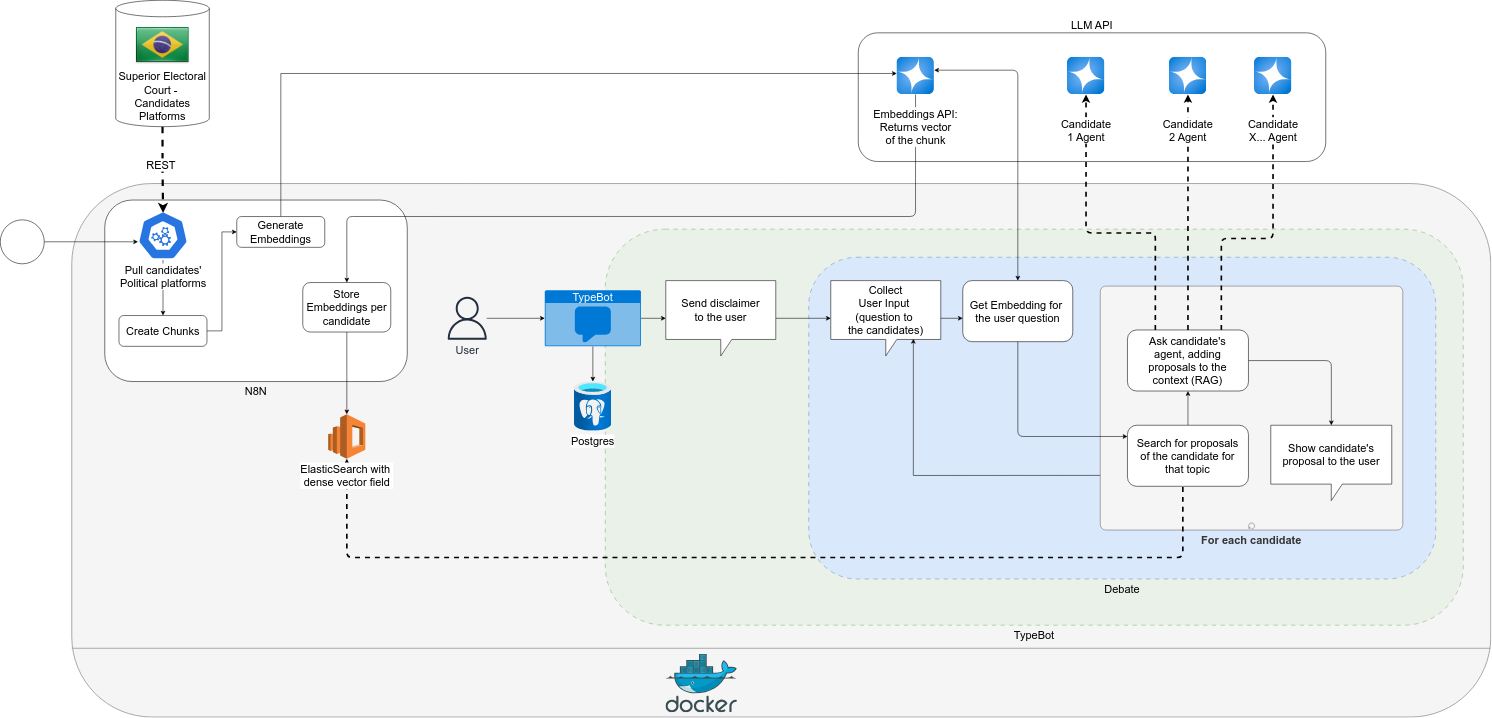

The diagram above was exported from draw.io. Its source (the exported page's mxGraphModel, read from the mxfile embedded in the PNG):
<mxGraphModel dx="3169" dy="2269.2" grid="1" gridSize="10" guides="1" tooltips="1" connect="1" arrows="1" fold="1" page="1" pageScale="0.6" pageWidth="1169" pageHeight="827" background="#ffffff" math="0" shadow="0">
  <root>
    <mxCell id="0" />
    <mxCell id="1" parent="0" />
    <mxCell id="3OoC4Yvyu-_LtZYG2KJ--69" value="&lt;font&gt;LLM API&lt;/font&gt;" style="rounded=1;whiteSpace=wrap;html=1;labelPosition=center;verticalLabelPosition=top;align=center;verticalAlign=bottom;labelBackgroundColor=default;fontSize=20;" parent="1" vertex="1">
      <mxGeometry x="1630" y="-164" width="850" height="234" as="geometry" />
    </mxCell>
    <mxCell id="HaUrEQ2utQ4LEL1SwMXn-12" value="" style="rounded=1;whiteSpace=wrap;html=1;fontSize=20;fillColor=#f5f5f5;strokeColor=#666666;fontColor=#333333;" parent="1" vertex="1">
      <mxGeometry x="200" y="110" width="2580" height="970" as="geometry" />
    </mxCell>
    <mxCell id="1o8P5TyX9yhJCvhlwET8-4" style="edgeStyle=orthogonalEdgeStyle;rounded=0;orthogonalLoop=1;jettySize=auto;html=1;fontSize=20;" edge="1" parent="1" source="HaUrEQ2utQ4LEL1SwMXn-5" target="HaUrEQ2utQ4LEL1SwMXn-17">
      <mxGeometry relative="1" as="geometry" />
    </mxCell>
    <mxCell id="HaUrEQ2utQ4LEL1SwMXn-5" value="User" style="sketch=0;outlineConnect=0;fontColor=#232F3E;gradientColor=none;fillColor=#232F3D;strokeColor=none;dashed=0;verticalLabelPosition=bottom;verticalAlign=top;align=center;html=1;fontSize=20;fontStyle=0;aspect=fixed;pointerEvents=1;shape=mxgraph.aws4.user;" parent="1" vertex="1">
      <mxGeometry x="880" y="316" width="78" height="78" as="geometry" />
    </mxCell>
    <mxCell id="HaUrEQ2utQ4LEL1SwMXn-13" value="" style="image;sketch=0;aspect=fixed;html=1;points=[];align=center;fontSize=20;image=img/lib/mscae/Docker.svg;" parent="1" vertex="1">
      <mxGeometry x="1280" y="965.5" width="129.88" height="106.5" as="geometry" />
    </mxCell>
    <mxCell id="HaUrEQ2utQ4LEL1SwMXn-15" value="" style="line;strokeWidth=2;html=1;strokeColor=#A8A8A8;fontSize=20;" parent="1" vertex="1">
      <mxGeometry x="200" y="950" width="2580" height="10" as="geometry" />
    </mxCell>
    <mxCell id="HaUrEQ2utQ4LEL1SwMXn-21" value="&lt;font&gt;TypeBot&lt;/font&gt;" style="rounded=1;whiteSpace=wrap;html=1;dashed=1;dashPattern=8 8;labelPosition=center;verticalLabelPosition=bottom;align=center;verticalAlign=top;fillColor=light-dark(#eaf1e9, #1f2f1e);fontSize=20;strokeColor=#82b366;" parent="1" vertex="1">
      <mxGeometry x="1170" y="193" width="1560" height="720" as="geometry" />
    </mxCell>
    <mxCell id="1o8P5TyX9yhJCvhlwET8-3" style="edgeStyle=orthogonalEdgeStyle;rounded=0;orthogonalLoop=1;jettySize=auto;html=1;fontSize=20;" edge="1" parent="1" source="HaUrEQ2utQ4LEL1SwMXn-17" target="3OoC4Yvyu-_LtZYG2KJ--83">
      <mxGeometry relative="1" as="geometry" />
    </mxCell>
    <mxCell id="1o8P5TyX9yhJCvhlwET8-39" style="edgeStyle=orthogonalEdgeStyle;rounded=0;orthogonalLoop=1;jettySize=auto;html=1;exitX=1;exitY=0.5;exitDx=0;exitDy=0;exitPerimeter=0;fontSize=20;" edge="1" parent="1" source="HaUrEQ2utQ4LEL1SwMXn-17" target="1o8P5TyX9yhJCvhlwET8-38">
      <mxGeometry relative="1" as="geometry" />
    </mxCell>
    <mxCell id="HaUrEQ2utQ4LEL1SwMXn-17" value="TypeBot" style="html=1;whiteSpace=wrap;strokeColor=none;fillColor=#0079D6;labelPosition=center;verticalLabelPosition=middle;verticalAlign=top;align=center;fontSize=20;outlineConnect=0;spacingTop=-6;fontColor=#FFFFFF;sketch=0;shape=mxgraph.sitemap.chat;" parent="1" vertex="1">
      <mxGeometry x="1060" y="304" width="174.86" height="102" as="geometry" />
    </mxCell>
    <mxCell id="3OoC4Yvyu-_LtZYG2KJ--4" value="Debate" style="rounded=1;whiteSpace=wrap;html=1;labelPosition=center;verticalLabelPosition=bottom;align=center;verticalAlign=top;dashed=1;dashPattern=8 8;fillColor=#dae8fc;strokeColor=#6c8ebf;fontSize=20;" parent="1" vertex="1">
      <mxGeometry x="1540" y="244" width="1140" height="585" as="geometry" />
    </mxCell>
    <mxCell id="1o8P5TyX9yhJCvhlwET8-43" style="edgeStyle=orthogonalEdgeStyle;rounded=0;orthogonalLoop=1;jettySize=auto;html=1;fontSize=20;" edge="1" parent="1" source="3OoC4Yvyu-_LtZYG2KJ--47" target="1o8P5TyX9yhJCvhlwET8-42">
      <mxGeometry relative="1" as="geometry">
        <Array as="points">
          <mxPoint x="1790" y="355" />
          <mxPoint x="1790" y="355" />
        </Array>
      </mxGeometry>
    </mxCell>
    <mxCell id="3OoC4Yvyu-_LtZYG2KJ--47" value="&lt;span style=&quot;text-wrap-mode: nowrap; background-color: rgb(255, 255, 255);&quot;&gt;Collect&lt;br&gt;User Input&amp;nbsp;&lt;/span&gt;&lt;div&gt;&lt;span style=&quot;text-wrap-mode: nowrap; background-color: rgb(255, 255, 255);&quot;&gt;(question to&amp;nbsp;&lt;/span&gt;&lt;/div&gt;&lt;div&gt;&lt;span style=&quot;text-wrap-mode: nowrap; background-color: rgb(255, 255, 255);&quot;&gt;the candidates)&lt;/span&gt;&lt;/div&gt;" style="shape=callout;whiteSpace=wrap;html=1;perimeter=calloutPerimeter;fontSize=20;" parent="1" vertex="1">
      <mxGeometry x="1580" y="286.5" width="200" height="137" as="geometry" />
    </mxCell>
    <mxCell id="3OoC4Yvyu-_LtZYG2KJ--83" value="&lt;font&gt;Postgres&lt;/font&gt;" style="image;aspect=fixed;html=1;points=[];align=center;fontSize=20;image=img/lib/azure2/databases/Azure_Database_PostgreSQL_Server.svg;" parent="1" vertex="1">
      <mxGeometry x="1113.68" y="470" width="67.5" height="90" as="geometry" />
    </mxCell>
    <mxCell id="1o8P5TyX9yhJCvhlwET8-8" value="&lt;font&gt;Superior Electoral Court -&amp;nbsp;&lt;/font&gt;&lt;div&gt;&lt;font&gt;Candidates Platforms&lt;/font&gt;&lt;/div&gt;" style="shape=cylinder3;whiteSpace=wrap;html=1;boundedLbl=1;backgroundOutline=1;size=15;verticalAlign=bottom;fontSize=20;" vertex="1" parent="1">
      <mxGeometry x="280" y="-223.20000000000002" width="170" height="229.8" as="geometry" />
    </mxCell>
    <mxCell id="1o8P5TyX9yhJCvhlwET8-6" value="" style="shape=image;html=1;verticalAlign=top;verticalLabelPosition=bottom;labelBackgroundColor=#ffffff;imageAspect=0;aspect=fixed;image=https://cdn2.iconfinder.com/data/icons/flags_gosquared/64/Brazil.png;fontSize=20;" vertex="1" parent="1">
      <mxGeometry x="314" y="-193.4" width="102" height="102" as="geometry" />
    </mxCell>
    <mxCell id="1o8P5TyX9yhJCvhlwET8-14" value="N8N" style="rounded=1;whiteSpace=wrap;html=1;fontSize=20;verticalAlign=top;labelPosition=center;verticalLabelPosition=bottom;align=center;" vertex="1" parent="1">
      <mxGeometry x="260" y="140" width="550" height="330" as="geometry" />
    </mxCell>
    <mxCell id="1o8P5TyX9yhJCvhlwET8-19" style="edgeStyle=orthogonalEdgeStyle;rounded=0;orthogonalLoop=1;jettySize=auto;html=1;fontSize=20;" edge="1" parent="1" source="1o8P5TyX9yhJCvhlwET8-7" target="1o8P5TyX9yhJCvhlwET8-18">
      <mxGeometry relative="1" as="geometry" />
    </mxCell>
    <mxCell id="1o8P5TyX9yhJCvhlwET8-7" value="Pull candidates'&lt;br&gt;Political platforms" style="aspect=fixed;sketch=0;html=1;dashed=0;whitespace=wrap;verticalLabelPosition=bottom;verticalAlign=top;fillColor=#2875E2;strokeColor=#ffffff;points=[[0.005,0.63,0],[0.1,0.2,0],[0.9,0.2,0],[0.5,0,0],[0.995,0.63,0],[0.72,0.99,0],[0.5,1,0],[0.28,0.99,0]];shape=mxgraph.kubernetes.icon2;prIcon=api;fontSize=20;labelBackgroundColor=default;" vertex="1" parent="1">
      <mxGeometry x="320" y="160.5" width="91.67" height="88" as="geometry" />
    </mxCell>
    <mxCell id="1o8P5TyX9yhJCvhlwET8-9" style="edgeStyle=orthogonalEdgeStyle;rounded=0;orthogonalLoop=1;jettySize=auto;html=1;exitX=0.5;exitY=1;exitDx=0;exitDy=0;fontSize=20;" edge="1" parent="1" source="1o8P5TyX9yhJCvhlwET8-6" target="1o8P5TyX9yhJCvhlwET8-6">
      <mxGeometry relative="1" as="geometry" />
    </mxCell>
    <mxCell id="1o8P5TyX9yhJCvhlwET8-12" style="edgeStyle=orthogonalEdgeStyle;rounded=0;orthogonalLoop=1;jettySize=auto;html=1;entryX=0.502;entryY=0.034;entryDx=0;entryDy=0;entryPerimeter=0;fontSize=20;dashed=1;strokeWidth=4;" edge="1" parent="1" source="1o8P5TyX9yhJCvhlwET8-8" target="1o8P5TyX9yhJCvhlwET8-7">
      <mxGeometry relative="1" as="geometry">
        <mxPoint x="500" y="30.7" as="targetPoint" />
      </mxGeometry>
    </mxCell>
    <mxCell id="1o8P5TyX9yhJCvhlwET8-17" value="REST" style="edgeLabel;html=1;align=center;verticalAlign=middle;resizable=0;points=[];fontSize=20;" vertex="1" connectable="0" parent="1o8P5TyX9yhJCvhlwET8-12">
      <mxGeometry x="-0.0884" y="-5" relative="1" as="geometry">
        <mxPoint x="1" y="-3" as="offset" />
      </mxGeometry>
    </mxCell>
    <mxCell id="1o8P5TyX9yhJCvhlwET8-21" style="edgeStyle=orthogonalEdgeStyle;rounded=0;orthogonalLoop=1;jettySize=auto;html=1;entryX=0;entryY=0.5;entryDx=0;entryDy=0;fontSize=20;" edge="1" parent="1" source="1o8P5TyX9yhJCvhlwET8-18" target="1o8P5TyX9yhJCvhlwET8-20">
      <mxGeometry relative="1" as="geometry" />
    </mxCell>
    <mxCell id="1o8P5TyX9yhJCvhlwET8-18" value="Create Chunks" style="rounded=1;whiteSpace=wrap;html=1;fontSize=20;" vertex="1" parent="1">
      <mxGeometry x="285.83000000000004" y="350" width="160" height="56" as="geometry" />
    </mxCell>
    <mxCell id="1o8P5TyX9yhJCvhlwET8-27" style="edgeStyle=orthogonalEdgeStyle;rounded=0;orthogonalLoop=1;jettySize=auto;html=1;fontSize=20;" edge="1" parent="1" source="1o8P5TyX9yhJCvhlwET8-20" target="1o8P5TyX9yhJCvhlwET8-26">
      <mxGeometry relative="1" as="geometry">
        <Array as="points">
          <mxPoint x="580" y="-90" />
        </Array>
      </mxGeometry>
    </mxCell>
    <mxCell id="1o8P5TyX9yhJCvhlwET8-20" value="Generate Embeddings" style="rounded=1;whiteSpace=wrap;html=1;fontSize=20;" vertex="1" parent="1">
      <mxGeometry x="500.00000000000006" y="170" width="160" height="56" as="geometry" />
    </mxCell>
    <mxCell id="1o8P5TyX9yhJCvhlwET8-29" style="edgeStyle=orthogonalEdgeStyle;rounded=1;orthogonalLoop=1;jettySize=auto;html=1;curved=0;fontSize=20;" edge="1" parent="1" source="1o8P5TyX9yhJCvhlwET8-26" target="1o8P5TyX9yhJCvhlwET8-28">
      <mxGeometry relative="1" as="geometry">
        <Array as="points">
          <mxPoint x="1734" y="170" />
          <mxPoint x="700" y="170" />
        </Array>
      </mxGeometry>
    </mxCell>
    <mxCell id="1o8P5TyX9yhJCvhlwET8-26" value="Embeddings API:&lt;div&gt;Returns vector&lt;/div&gt;&lt;div&gt;of the chunk&lt;/div&gt;" style="image;aspect=fixed;html=1;points=[];align=center;fontSize=20;image=img/lib/azure2/ai_machine_learning/Azure_OpenAI.svg;labelBackgroundColor=default;verticalAlign=bottom;spacingTop=0;spacingLeft=0;spacingBottom=-30;" vertex="1" parent="1">
      <mxGeometry x="1700" y="-120" width="68" height="68" as="geometry" />
    </mxCell>
    <mxCell id="1o8P5TyX9yhJCvhlwET8-28" value="Store Embeddings per candidate" style="rounded=1;whiteSpace=wrap;html=1;fontSize=20;" vertex="1" parent="1">
      <mxGeometry x="620" y="290" width="160" height="90" as="geometry" />
    </mxCell>
    <mxCell id="1o8P5TyX9yhJCvhlwET8-31" style="edgeStyle=orthogonalEdgeStyle;rounded=0;orthogonalLoop=1;jettySize=auto;html=1;fontSize=20;" edge="1" parent="1" source="1o8P5TyX9yhJCvhlwET8-28" target="1o8P5TyX9yhJCvhlwET8-32">
      <mxGeometry relative="1" as="geometry">
        <mxPoint x="783.0057000000002" y="530.4508999999996" as="targetPoint" />
      </mxGeometry>
    </mxCell>
    <mxCell id="1o8P5TyX9yhJCvhlwET8-34" value="" style="ellipse;whiteSpace=wrap;html=1;aspect=fixed;fontSize=20;" vertex="1" parent="1">
      <mxGeometry x="70" y="176" width="80" height="80" as="geometry" />
    </mxCell>
    <mxCell id="1o8P5TyX9yhJCvhlwET8-35" style="edgeStyle=orthogonalEdgeStyle;rounded=0;orthogonalLoop=1;jettySize=auto;html=1;entryX=0.005;entryY=0.63;entryDx=0;entryDy=0;entryPerimeter=0;fontSize=20;" edge="1" parent="1" source="1o8P5TyX9yhJCvhlwET8-34" target="1o8P5TyX9yhJCvhlwET8-7">
      <mxGeometry relative="1" as="geometry" />
    </mxCell>
    <mxCell id="1o8P5TyX9yhJCvhlwET8-40" style="edgeStyle=orthogonalEdgeStyle;rounded=0;orthogonalLoop=1;jettySize=auto;html=1;fontSize=20;" edge="1" parent="1" source="1o8P5TyX9yhJCvhlwET8-38" target="3OoC4Yvyu-_LtZYG2KJ--47">
      <mxGeometry relative="1" as="geometry" />
    </mxCell>
    <mxCell id="1o8P5TyX9yhJCvhlwET8-38" value="&lt;span style=&quot;text-wrap-mode: nowrap; background-color: rgb(255, 255, 255);&quot;&gt;Send disclaimer&lt;br&gt;to the user&lt;/span&gt;" style="shape=callout;whiteSpace=wrap;html=1;perimeter=calloutPerimeter;fontSize=20;" vertex="1" parent="1">
      <mxGeometry x="1280" y="286.5" width="200" height="137" as="geometry" />
    </mxCell>
    <mxCell id="1o8P5TyX9yhJCvhlwET8-44" style="edgeStyle=orthogonalEdgeStyle;rounded=1;orthogonalLoop=1;jettySize=auto;html=1;curved=0;startArrow=classic;startFill=1;fontSize=20;" edge="1" parent="1" source="1o8P5TyX9yhJCvhlwET8-42" target="1o8P5TyX9yhJCvhlwET8-26">
      <mxGeometry relative="1" as="geometry">
        <Array as="points">
          <mxPoint x="1920" y="-96" />
        </Array>
      </mxGeometry>
    </mxCell>
    <mxCell id="1o8P5TyX9yhJCvhlwET8-42" value="&lt;span style=&quot;text-wrap-mode: nowrap; background-color: rgb(255, 255, 255);&quot;&gt;Get Embedding for&amp;nbsp;&lt;/span&gt;&lt;div&gt;&lt;span style=&quot;text-wrap-mode: nowrap; background-color: rgb(255, 255, 255);&quot;&gt;the user question&lt;/span&gt;&lt;/div&gt;" style="rounded=1;whiteSpace=wrap;html=1;fontSize=20;" vertex="1" parent="1">
      <mxGeometry x="1820" y="286.5" width="200" height="111" as="geometry" />
    </mxCell>
    <mxCell id="1o8P5TyX9yhJCvhlwET8-59" style="edgeStyle=orthogonalEdgeStyle;rounded=0;orthogonalLoop=1;jettySize=auto;html=1;exitX=0.008;exitY=0.776;exitDx=0;exitDy=0;exitPerimeter=0;fontSize=20;" edge="1" parent="1" source="1o8P5TyX9yhJCvhlwET8-46" target="3OoC4Yvyu-_LtZYG2KJ--47">
      <mxGeometry relative="1" as="geometry">
        <Array as="points">
          <mxPoint x="1730" y="641" />
        </Array>
      </mxGeometry>
    </mxCell>
    <mxCell id="1o8P5TyX9yhJCvhlwET8-46" value="For each candidate" style="points=[[0.25,0,0],[0.5,0,0],[0.75,0,0],[1,0.25,0],[1,0.5,0],[1,0.75,0],[0.75,1,0],[0.5,1,0],[0.25,1,0],[0,0.75,0],[0,0.5,0],[0,0.25,0]];shape=mxgraph.bpmn.task2;whiteSpace=wrap;rectStyle=rounded;size=10;html=1;container=1;expand=0;collapsible=0;taskMarker=abstract;isLoopStandard=1;fontSize=20;labelPosition=center;verticalLabelPosition=bottom;align=center;verticalAlign=top;fillColor=#f5f5f5;strokeColor=#666666;fontColor=#333333;fontStyle=1" vertex="1" parent="1">
      <mxGeometry x="2070" y="296.5" width="550" height="443.5" as="geometry" />
    </mxCell>
    <mxCell id="1o8P5TyX9yhJCvhlwET8-52" style="edgeStyle=orthogonalEdgeStyle;rounded=0;orthogonalLoop=1;jettySize=auto;html=1;fontSize=20;" edge="1" parent="1o8P5TyX9yhJCvhlwET8-46" source="3OoC4Yvyu-_LtZYG2KJ--10" target="1o8P5TyX9yhJCvhlwET8-51">
      <mxGeometry relative="1" as="geometry" />
    </mxCell>
    <mxCell id="3OoC4Yvyu-_LtZYG2KJ--10" value="&lt;span style=&quot;text-wrap-mode: nowrap; background-color: rgb(255, 255, 255);&quot;&gt;Search for proposals&lt;/span&gt;&lt;div&gt;&lt;span style=&quot;text-wrap-mode: nowrap; background-color: rgb(255, 255, 255);&quot;&gt;of the candidate for&lt;/span&gt;&lt;/div&gt;&lt;div&gt;&lt;span style=&quot;text-wrap-mode: nowrap; background-color: rgb(255, 255, 255);&quot;&gt;that topic&lt;/span&gt;&lt;/div&gt;" style="rounded=1;whiteSpace=wrap;html=1;fontSize=20;" parent="1o8P5TyX9yhJCvhlwET8-46" vertex="1">
      <mxGeometry x="49.434000000000005" y="252.99999999999997" width="220.00000000000003" height="111" as="geometry" />
    </mxCell>
    <mxCell id="1o8P5TyX9yhJCvhlwET8-58" style="edgeStyle=orthogonalEdgeStyle;rounded=1;orthogonalLoop=1;jettySize=auto;html=1;curved=0;fontSize=20;" edge="1" parent="1o8P5TyX9yhJCvhlwET8-46" source="1o8P5TyX9yhJCvhlwET8-51" target="3OoC4Yvyu-_LtZYG2KJ--28">
      <mxGeometry relative="1" as="geometry" />
    </mxCell>
    <mxCell id="1o8P5TyX9yhJCvhlwET8-51" value="&lt;span style=&quot;text-wrap-mode: nowrap; background-color: rgb(255, 255, 255);&quot;&gt;Ask candidate's&lt;/span&gt;&lt;div&gt;&lt;span style=&quot;text-wrap-mode: nowrap; background-color: rgb(255, 255, 255);&quot;&gt;agent, adding&lt;/span&gt;&lt;/div&gt;&lt;div&gt;&lt;span style=&quot;text-wrap-mode: nowrap; background-color: rgb(255, 255, 255);&quot;&gt;proposals to the&lt;br&gt;context (RAG)&lt;/span&gt;&lt;/div&gt;" style="rounded=1;whiteSpace=wrap;html=1;fontSize=20;" vertex="1" parent="1o8P5TyX9yhJCvhlwET8-46">
      <mxGeometry x="49.43400000000006" y="79.75" width="220.00000000000003" height="111" as="geometry" />
    </mxCell>
    <mxCell id="3OoC4Yvyu-_LtZYG2KJ--28" value="&lt;span style=&quot;text-wrap-mode: nowrap; background-color: rgb(255, 255, 255);&quot;&gt;Show candidate's&lt;/span&gt;&lt;div&gt;&lt;span style=&quot;text-wrap-mode: nowrap; background-color: rgb(255, 255, 255);&quot;&gt;proposal to the user&lt;/span&gt;&lt;/div&gt;" style="shape=callout;whiteSpace=wrap;html=1;perimeter=calloutPerimeter;fontSize=20;" parent="1o8P5TyX9yhJCvhlwET8-46" vertex="1">
      <mxGeometry x="310" y="253" width="220.00000000000003" height="137" as="geometry" />
    </mxCell>
    <mxCell id="1o8P5TyX9yhJCvhlwET8-47" style="edgeStyle=orthogonalEdgeStyle;rounded=1;orthogonalLoop=1;jettySize=auto;html=1;curved=0;startArrow=classic;startFill=0;fontSize=20;dashed=1;strokeWidth=3;endArrow=none;" edge="1" parent="1" source="1o8P5TyX9yhJCvhlwET8-32" target="3OoC4Yvyu-_LtZYG2KJ--10">
      <mxGeometry relative="1" as="geometry">
        <Array as="points">
          <mxPoint x="700" y="790" />
          <mxPoint x="2220" y="790" />
        </Array>
      </mxGeometry>
    </mxCell>
    <mxCell id="1o8P5TyX9yhJCvhlwET8-48" style="edgeStyle=orthogonalEdgeStyle;rounded=1;orthogonalLoop=1;jettySize=auto;html=1;curved=0;fontSize=20;" edge="1" parent="1" source="1o8P5TyX9yhJCvhlwET8-42" target="3OoC4Yvyu-_LtZYG2KJ--10">
      <mxGeometry relative="1" as="geometry">
        <Array as="points">
          <mxPoint x="1920" y="570" />
        </Array>
      </mxGeometry>
    </mxCell>
    <mxCell id="1o8P5TyX9yhJCvhlwET8-53" style="edgeStyle=orthogonalEdgeStyle;rounded=1;orthogonalLoop=1;jettySize=auto;html=1;startArrow=none;startFill=0;curved=0;fontSize=20;dashed=1;strokeWidth=3;" edge="1" parent="1" source="1o8P5TyX9yhJCvhlwET8-51" target="3OoC4Yvyu-_LtZYG2KJ--3">
      <mxGeometry relative="1" as="geometry">
        <Array as="points">
          <mxPoint x="2170" y="200" />
          <mxPoint x="2044" y="200" />
        </Array>
      </mxGeometry>
    </mxCell>
    <mxCell id="3OoC4Yvyu-_LtZYG2KJ--3" value="Candidate&lt;div&gt;1 Agent&lt;/div&gt;" style="image;aspect=fixed;html=1;points=[];align=center;fontSize=20;image=img/lib/azure2/ai_machine_learning/Azure_OpenAI.svg;labelBackgroundColor=default;verticalAlign=bottom;spacingTop=0;spacingLeft=0;spacingBottom=-24;" parent="1" vertex="1">
      <mxGeometry x="2010" y="-120.00000000000001" width="68" height="68" as="geometry" />
    </mxCell>
    <mxCell id="1o8P5TyX9yhJCvhlwET8-56" style="edgeStyle=orthogonalEdgeStyle;rounded=1;orthogonalLoop=1;jettySize=auto;html=1;curved=0;startArrow=none;startFill=0;fontSize=20;dashed=1;strokeWidth=3;" edge="1" parent="1" source="1o8P5TyX9yhJCvhlwET8-51" target="1o8P5TyX9yhJCvhlwET8-54">
      <mxGeometry relative="1" as="geometry" />
    </mxCell>
    <mxCell id="1o8P5TyX9yhJCvhlwET8-54" value="Candidate&lt;div&gt;2 Agent&lt;/div&gt;" style="image;aspect=fixed;html=1;points=[];align=center;fontSize=20;image=img/lib/azure2/ai_machine_learning/Azure_OpenAI.svg;labelBackgroundColor=default;verticalAlign=bottom;spacingTop=0;spacingLeft=0;spacingBottom=-24;" vertex="1" parent="1">
      <mxGeometry x="2195.43" y="-120.00000000000001" width="68" height="68" as="geometry" />
    </mxCell>
    <mxCell id="1o8P5TyX9yhJCvhlwET8-57" style="edgeStyle=orthogonalEdgeStyle;rounded=1;orthogonalLoop=1;jettySize=auto;html=1;curved=0;startArrow=none;startFill=0;fontSize=20;dashed=1;strokeWidth=3;" edge="1" parent="1" source="1o8P5TyX9yhJCvhlwET8-51" target="1o8P5TyX9yhJCvhlwET8-55">
      <mxGeometry relative="1" as="geometry">
        <mxPoint x="2268.0000000000005" y="376.1" as="sourcePoint" />
        <mxPoint x="2431.966" y="-32.14999999999998" as="targetPoint" />
        <Array as="points">
          <mxPoint x="2290" y="210" />
          <mxPoint x="2384" y="210" />
        </Array>
      </mxGeometry>
    </mxCell>
    <mxCell id="1o8P5TyX9yhJCvhlwET8-55" value="Candidate&lt;div&gt;X... Agent&lt;/div&gt;" style="image;aspect=fixed;html=1;points=[];align=center;fontSize=20;image=img/lib/azure2/ai_machine_learning/Azure_OpenAI.svg;labelBackgroundColor=default;verticalAlign=bottom;spacingTop=0;spacingLeft=0;spacingBottom=-24;" vertex="1" parent="1">
      <mxGeometry x="2350" y="-120" width="68" height="68" as="geometry" />
    </mxCell>
    <mxCell id="1o8P5TyX9yhJCvhlwET8-32" value="&lt;font&gt;ElasticSearch with&amp;nbsp;&lt;/font&gt;&lt;div&gt;&lt;font&gt;dense vector field&lt;/font&gt;&lt;/div&gt;" style="outlineConnect=0;dashed=0;verticalLabelPosition=bottom;verticalAlign=top;align=center;html=1;shape=mxgraph.aws3.elasticsearch_service;fillColor=#F58534;gradientColor=none;fontSize=20;labelBackgroundColor=default;" vertex="1" parent="1">
      <mxGeometry x="666.25" y="529.6" width="67.5" height="81" as="geometry" />
    </mxCell>
  </root>
</mxGraphModel>